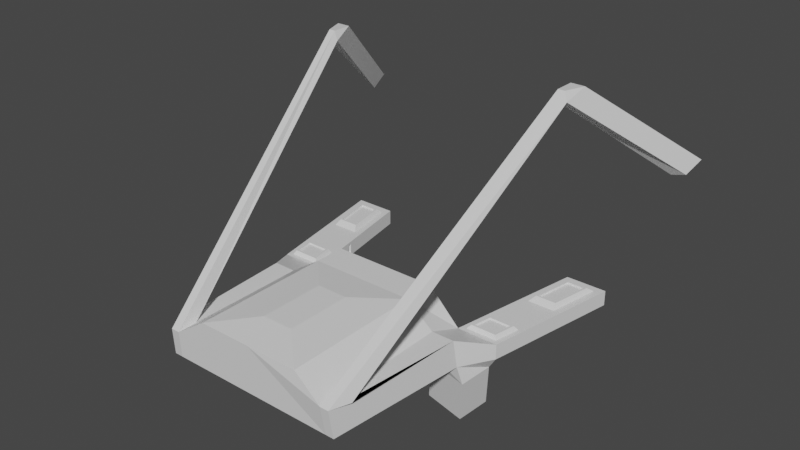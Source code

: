 # Source: Cockpit_01.blend  (saved by Blender 3.2.14; exported with 4.5.12 LTS)
import bpy
from mathutils import Matrix  # noqa: F401  (used for matrix-valued properties, if any)

bpy.ops.wm.read_factory_settings(use_empty=True)
scene = bpy.context.scene
scene.name = 'Scene'

# ---- collections
col_collection = bpy.data.collections.new('Collection'); scene.collection.children.link(col_collection)

# ---- images (referenced by path relative to the original .blend; pixels are not part of the script)
import os
ASSET_DIR = os.environ.get("B2B_ASSET_DIR", "")  # directory of the original .blend (textures are referenced by path, not embedded)
HERE = os.path.dirname(os.path.abspath(__file__))  # packed textures are extracted next to this script under _unpacked/

def load_image(name, relpath, width, height, colorspace="sRGB"):
    """Load a texture the original file referenced (path relative to the .blend, or extracted next to this script)."""
    p = next((c for c in (os.path.join(HERE, relpath), os.path.join(ASSET_DIR, relpath)) if relpath and os.path.exists(c)), "")
    if p:
        img = bpy.data.images.load(p, check_existing=True)
        img.name = name
    else:  # same state as the original file: an image datablock whose file is absent (Cycles renders it pink)
        img = bpy.data.images.new(name, width, height)
        img.source = "FILE"
        img.filepath = "//" + (relpath or name)
    img.colorspace_settings.name = colorspace
    return img
img_pallet_png = load_image('pallet.png', 'pallet.png', 1024, 1024, 'sRGB')

# ---- materials (node trees are filled in below, after node groups)
mat_material = bpy.data.materials.new('Material')
mat_material.alpha_threshold = 0.0
mat_material.use_transparent_shadow = False
mat_material.line_color = (0.0, 0.0, 0.0, 1.0)

# ---- material node trees
mat_material.use_nodes = True; mat_material.node_tree.nodes.clear()
_N = mat_material.node_tree.nodes; _L = mat_material.node_tree.links
n0 = _N.new('ShaderNodeOutputMaterial'); n0.name = 'Material Output'; n0.location = (300, 300)
n1 = _N.new('ShaderNodeBsdfPrincipled'); n1.name = 'Principled BSDF'; n1.location = (10, 300)
n1.distribution = 'GGX'
n1.subsurface_method = 'RANDOM_WALK_SKIN'
n1.inputs[2].default_value = 0.4
n1.inputs[3].default_value = 1.45
n1.inputs[27].default_value = (0.0, 0.0, 0.0, 1.0)
n1.inputs[28].default_value = 1.0
n2 = _N.new('ShaderNodeTexImage'); n2.name = 'Image Texture'; n2.location = (-453, 229)
n2.image = img_pallet_png
_L.new(n1.outputs[0], n0.inputs[0])
n0.is_active_output = True

# ---- world
world_world = bpy.data.worlds.new('World'); scene.world = world_world
world_world.use_nodes = True; world_world.node_tree.nodes.clear()
_N = world_world.node_tree.nodes; _L = world_world.node_tree.links
n0 = _N.new('ShaderNodeOutputWorld'); n0.name = 'World Output'; n0.location = (300, 300)
n1 = _N.new('ShaderNodeBackground'); n1.name = 'Background'; n1.location = (10, 300)
n1.inputs[0].default_value = (0.05088, 0.05088, 0.05088, 1.0)
_L.new(n1.outputs[0], n0.inputs[0])
n0.is_active_output = True
world_world.color = (0.05088, 0.05088, 0.05088)
world_world.use_sun_shadow = False
world_world.sun_shadow_jitter_overblur = 0.0

# ---- meshes
me_cube = bpy.data.meshes.new('Cube')
me_cube.from_pydata([(-0.9722, 1.0, -0.2504), (-1.0, -1.0, -0.2782), (0.0, 1.0, -0.2504), (0.0, -1.0, 0.274), (0.0, -1.0, -0.2782), (0.0, 1.0, 0.2461), (-0.9722, 1.0, -0.1125), (-0.6165, 1.0, 0.2461), (-0.1838, -0.5873, 0.333), (-0.9746, -1.035, 0.04359), (0.0, 0.8058, -0.3389), (-0.4826, 0.8115, -0.3485), (-0.6281, 1.0, 0.274), (-1.069, 1.057, -0.101), (0.0, 1.0, 0.274), (-0.918, 0.9526, -0.2501), (0.0, 0.9526, -0.2501), (0.0, 0.9526, 0.188), (-0.918, 0.9526, -0.1284), (-0.6042, 0.9526, 0.188), (-1.484, 1.0, -0.2782), (-1.1, -1.0, -0.2782), (-1.437, 1.057, -0.101), (-1.075, -1.035, 0.04359), (-1.345, 2.662, -0.2312), (-1.367, 2.548, -0.101), (-1.735, 2.662, -0.2312), (-1.684, 2.548, -0.101), (-0.4754, 0.6257, -0.3712), (0.0, 0.6347, 0.274), (0.0, 0.6429, -0.3615), (-0.1838, 0.1872, 0.333), (-0.9746, 0.5993, 0.04359), (-1.266, 0.6347, -0.2782), (-1.241, 0.5993, 0.04359), (-1.383, 1.034, -0.4314), (-1.292, 1.058, -0.4715), (-0.8708, 0.71, -0.4055), (-1.308, 0.6799, -0.4933), (-1.281, 1.151, -0.9786), (-0.8856, 0.8007, -0.451), (-0.7691, 0.827, -0.9527), (-1.207, 0.7969, -1.04), (-0.8708, 0.71, -0.4055), (-1.0, 1.0, -0.3051), (-1.281, 1.151, -0.9786), (-0.7691, 0.827, -0.9527), (-0.8053, 0.8931, -0.8832), (-1.211, 1.15, -0.9037), (-1.219, 1.159, -0.916), (-1.304, 1.062, -0.4603), (-0.8775, 0.7917, -0.4387), (-0.7928, 0.8891, -0.8944), (-1.233, 1.069, -0.9009), (-1.305, 0.9863, -0.5135), (-0.9412, 0.756, -0.4951), (-0.8692, 0.8389, -0.8825), (-0.6281, -1.0, 0.274), (0.0, -0.5873, 0.333), (-0.6281, 0.6347, 0.274), (0.0, 0.1872, 0.333), (-1.563, 1.429, -0.2782), (-1.637, 1.837, -0.2782), (-1.712, 2.245, -0.2782), (-1.228, 2.245, -0.2782), (-1.153, 1.837, -0.2782), (-1.084, 1.458, -0.2492), (-1.494, 1.372, -0.101), (-1.569, 1.919, -0.101), (-1.631, 2.259, -0.101), (-1.309, 2.23, -0.101), (-1.252, 1.919, -0.101), (-1.126, 1.372, -0.101), (-1.735, 2.662, -0.1481), (-1.345, 2.662, -0.1481), (-1.712, 2.245, -0.101), (-1.637, 1.837, -0.101), (-1.228, 2.245, -0.101), (-1.153, 1.837, -0.101), (-1.366, 2.228, -0.04803), (-1.594, 2.254, -0.04803), (-1.609, 2.457, -0.04803), (-1.408, 2.457, -0.04803), (-1.528, 2.012, -0.04803), (-1.326, 2.012, -0.04803), (-1.635, 2.478, -0.04803), (-1.39, 2.478, -0.04803), (-1.573, 2.258, -0.04803), (-1.546, 1.991, -0.04803), (-1.345, 2.232, -0.04803), (-1.301, 1.991, -0.04803), (-1.366, 2.228, -0.06717), (-1.573, 2.258, -0.06717), (-1.609, 2.457, -0.06717), (-1.408, 2.457, -0.06717), (-1.528, 2.012, -0.06717), (-1.326, 2.012, -0.06717), (0.0, 1.0, -0.2782), (-1.0, 1.0, -0.2782), (-1.0, 0.6347, -0.2782), (0.0, 0.6347, -0.2782), (0.0, 0.8813, -0.7681), (0.0, 0.6955, -0.7908), (-0.4758, 0.8641, -0.7778), (-0.4686, 0.6783, -0.8005), (0.0, 0.8823, -0.3908), (-0.4209, 0.8903, -0.3992), (0.0, 0.9201, -0.6994), (-0.4161, 0.9281, -0.7078), (0.0, 0.8778, -0.3542), (-0.4584, 0.8845, -0.3633), (0.0, 0.9246, -0.736), (-0.4524, 0.9313, -0.7451), (0.0, 0.8643, -0.4139), (0.0, 0.8971, -0.6813), (-0.3921, 0.8734, -0.4217), (-0.3879, 0.9061, -0.6891), (-1.484, 1.0, -0.101), (-1.0, 1.0, -0.101), (-1.084, 1.458, -0.1301), (-1.563, 1.429, -0.101), (-1.389, 1.109, -0.0564), (-1.135, 1.109, -0.0564), (-1.174, 1.32, -0.0564), (-1.428, 1.32, -0.0564), (-1.409, 1.085, -0.0564), (-1.106, 1.085, -0.0564), (-1.154, 1.344, -0.0564), (-1.456, 1.344, -0.0564), (-1.379, 1.119, -0.07269), (-1.149, 1.119, -0.07269), (-1.184, 1.31, -0.07269), (-1.414, 1.31, -0.07269), (-1.298, 2.631, -0.2782), (-1.298, 2.631, -0.101), (-1.782, 2.631, -0.2782), (-1.782, 2.631, -0.101), (-1.324, 2.662, -0.252), (-1.324, 2.662, -0.1273), (-1.756, 2.662, -0.252), (-1.756, 2.662, -0.1273), (-1.37, 2.624, -0.2258), (-1.37, 2.624, -0.1534), (-1.71, 2.624, -0.2258), (-1.71, 2.624, -0.1534), (-1.54, 2.624, -0.2258), (-1.54, 2.624, -0.1534), (-1.625, 2.624, -0.2258), (-1.625, 2.624, -0.1534), (-1.455, 2.624, -0.2258), (-1.455, 2.624, -0.1534), (-1.498, 2.624, -0.2258), (-1.498, 2.624, -0.1534), (-1.413, 2.624, -0.2258), (-1.413, 2.624, -0.1534), (-1.583, 2.624, -0.2258), (-1.583, 2.624, -0.1534), (-1.668, 2.624, -0.2258), (-1.668, 2.624, -0.1534), (-1.37, 2.583, -0.2258), (-1.37, 2.583, -0.1534), (-1.413, 2.583, -0.2258), (-1.413, 2.583, -0.1534), (-1.583, 2.583, -0.2258), (-1.54, 2.583, -0.2258), (-1.583, 2.583, -0.1534), (-1.54, 2.583, -0.1534), (-1.668, 2.583, -0.2258), (-1.625, 2.583, -0.2258), (-1.668, 2.583, -0.1534), (-1.625, 2.583, -0.1534), (-1.498, 2.583, -0.2258), (-1.455, 2.583, -0.2258), (-1.498, 2.583, -0.1534), (-1.455, 2.583, -0.1534), (-1.121, 1.662, -0.2492), (-1.121, 1.662, -0.1301), (-1.092, 1.503, -0.2492), (-1.092, 1.503, -0.1301), (-1.129, 1.706, -0.2492), (-1.129, 1.706, -0.1301), (-1.097, 1.531, -0.2782), (-1.079, 1.429, -0.2782), (-1.097, 1.531, -0.101), (-1.079, 1.429, -0.101), (-1.134, 1.735, -0.2782), (-1.116, 1.633, -0.2782), (-1.134, 1.735, -0.101), (-1.116, 1.633, -0.101), (-1.144, 1.493, -0.2393), (-1.139, 1.463, -0.2393), (-1.144, 1.493, -0.1581), (-1.139, 1.463, -0.1581), (-1.182, 1.686, -0.2293), (-1.176, 1.656, -0.2293), (-1.182, 1.686, -0.15), (-1.176, 1.656, -0.15), (-0.9746, -0.8035, 0.04359), (-1.158, -0.8035, 0.04359), (-1.461, 2.116, 2.37), (-1.461, 1.884, 2.37), (-1.622, 2.116, 2.37), (-1.539, 1.884, 2.37), (-1.578, 1.873, 2.264), (-1.416, 1.873, 2.264), (-2.135, 3.504, 1.271), (-2.275, 3.563, 1.291), (-2.09, 3.262, 1.165), (-2.231, 3.321, 1.184)], [], [(4, 3, 57, 9, 1), (60, 31, 8, 58), (99, 100, 4, 1), (1, 9, 23, 21), (59, 12, 118, 32), (0, 6, 18, 15), (0, 2, 97, 98), (7, 6, 118, 12), (6, 0, 98, 118), (5, 7, 12, 14), (15, 18, 19, 17, 16), (2, 0, 15, 16), (7, 5, 17, 19), (6, 7, 19, 18), (33, 34, 117, 20), (99, 1, 21, 33), (64, 63, 135, 133), (32, 118, 117, 34), (73, 74, 142, 154, 150, 152, 146, 156, 148, 158, 144), (63, 75, 136, 135), (77, 64, 133, 134), (69, 68, 88, 80), (197, 32, 34, 198), (33, 20, 35, 38), (21, 23, 198, 34, 33), (57, 59, 32, 197, 9), (28, 11, 103, 104), (14, 12, 59, 29), (38, 35, 39, 42), (43, 37, 41, 46), (99, 33, 38, 37), (45, 46, 41, 42, 39), (36, 40, 55, 54), (20, 98, 44, 35), (37, 38, 42, 41), (98, 99, 37, 43, 44), (43, 35, 44), (45, 35, 50, 49), (35, 45, 39), (43, 46, 52, 51), (35, 43, 51, 50), (46, 45, 49, 52), (36, 48, 49, 50), (47, 40, 51, 52), (40, 36, 50, 51), (48, 47, 52, 49), (55, 56, 53, 54), (48, 36, 54, 53), (47, 48, 53, 56), (40, 47, 56, 55), (58, 8, 57, 3), (8, 31, 59, 57), (31, 60, 29, 59), (67, 22, 125, 128), (120, 184, 183, 188, 187, 78, 76), (71, 70, 89, 90), (118, 98, 182, 184), (187, 185, 65, 78), (78, 65, 64, 77), (20, 117, 120, 61), (61, 120, 76, 62), (62, 76, 75, 63), (98, 20, 61, 182), (182, 61, 62, 65, 185, 186, 181), (65, 62, 63, 64), (27, 25, 134, 136), (69, 27, 136, 75), (68, 69, 75, 76), (25, 70, 77, 134), (70, 71, 78, 77), (71, 68, 76, 78), (79, 82, 94, 91), (83, 84, 96, 95), (25, 27, 85, 86), (68, 71, 90, 88), (70, 25, 86, 89), (27, 69, 80, 85), (81, 82, 86, 85), (87, 81, 85, 80), (83, 87, 80, 88), (82, 79, 89, 86), (79, 84, 90, 89), (84, 83, 88, 90), (92, 91, 94, 93), (95, 96, 91, 92), (81, 87, 92, 93), (84, 79, 91, 96), (87, 83, 95, 92), (82, 81, 93, 94), (10, 11, 98, 97), (11, 28, 99, 98), (28, 30, 100, 99), (103, 101, 102, 104), (30, 28, 104, 102), (11, 10, 109, 110), (107, 108, 116, 114), (103, 11, 110, 112), (101, 103, 112, 111), (105, 106, 110, 109), (108, 107, 111, 112), (106, 108, 112, 110), (115, 113, 114, 116), (108, 106, 115, 116), (106, 105, 113, 115), (13, 22, 117, 118), (72, 13, 118, 184), (22, 67, 120, 117), (67, 72, 184, 120), (123, 124, 132, 131), (22, 13, 126, 125), (72, 67, 128, 127), (13, 72, 127, 126), (122, 121, 125, 126), (123, 122, 126, 127), (121, 124, 128, 125), (124, 123, 127, 128), (129, 130, 131, 132), (122, 123, 131, 130), (124, 121, 129, 132), (121, 122, 130, 129), (137, 138, 134, 133), (140, 139, 135, 136), (139, 137, 133, 135), (138, 140, 136, 134), (24, 74, 138, 137), (73, 26, 139, 140), (26, 24, 137, 139), (74, 73, 140, 138), (158, 157, 143, 144), (26, 73, 144, 143), (24, 26, 143, 157, 147, 155, 145, 151, 149, 153, 141), (74, 24, 141, 142), (152, 151, 145, 146), (156, 155, 147, 148), (154, 153, 149, 150), (152, 150, 174, 173), (142, 141, 159, 160), (153, 154, 162, 161), (149, 151, 171, 172), (174, 172, 171, 173), (160, 159, 161, 162), (166, 164, 163, 165), (170, 168, 167, 169), (145, 155, 163, 164), (150, 149, 172, 174), (156, 146, 166, 165), (141, 153, 161, 159), (146, 145, 164, 166), (155, 156, 165, 163), (154, 142, 160, 162), (147, 157, 167, 168), (151, 152, 173, 171), (158, 148, 170, 169), (148, 147, 168, 170), (157, 158, 169, 167), (183, 181, 186, 188), (178, 119, 192, 191), (175, 179, 193, 194), (177, 66, 182, 181), (119, 178, 183, 184), (66, 119, 184, 182), (179, 175, 186, 185), (176, 180, 187, 188), (175, 176, 188, 186), (178, 177, 181, 183), (180, 179, 185, 187), (192, 190, 189, 191), (196, 194, 193, 195), (177, 178, 191, 189), (180, 176, 196, 195), (119, 66, 190, 192), (66, 177, 189, 190), (179, 180, 195, 193), (176, 175, 194, 196), (198, 23, 202, 201, 203), (200, 199, 201, 202), (9, 197, 204, 199, 200), (201, 199, 205, 206), (23, 9, 200, 202), (197, 198, 203, 204), (207, 208, 206, 205), (204, 203, 208, 207), (203, 201, 206, 208), (199, 204, 207, 205)])
_uv = me_cube.uv_layers.new(name='UVMap')
_uv.uv.foreach_set('vector', [0.5508, 0.04688, 0.5508, 0.04688, 0.5508, 0.04688, 0.5508, 0.04688, 0.5508, 0.04688, 0.5508, 0.04688, 0.5508, 0.04688, 0.5508, 0.04688, 0.5508, 0.04688, 0.5508, 0.04688, 0.5508, 0.04688, 0.5508, 0.04688, 0.5508, 0.04688, 0.5508, 0.04688, 0.5508, 0.04688, 0.5508, 0.04688, 0.5508, 0.04688, 0.5508, 0.04688, 0.5508, 0.04688, 0.5508, 0.04688, 0.5508, 0.04688, 0.5508, 0.04688, 0.5508, 0.04688, 0.5508, 0.04688, 0.5508, 0.04688, 0.5508, 0.04688, 0.5508, 0.04688, 0.5508, 0.04688, 0.5508, 0.04688, 0.5508, 0.04688, 0.5508, 0.04688, 0.5508, 0.04688, 0.5508, 0.04688, 0.5508, 0.04688, 0.5508, 0.04688, 0.5508, 0.04688, 0.5508, 0.04688, 0.5508, 0.04688, 0.5508, 0.04688, 0.5508, 0.04688, 0.5508, 0.04688, 0.4844, 0.6719, 0.4844, 0.6719, 0.4844, 0.6719, 0.4844, 0.6719, 0.4844, 0.6719, 0.5508, 0.04688, 0.5508, 0.04688, 0.5508, 0.04688, 0.5508, 0.04688, 0.5508, 0.04688, 0.5508, 0.04688, 0.5508, 0.04688, 0.5508, 0.04688, 0.5508, 0.04688, 0.5508, 0.04688, 0.5508, 0.04688, 0.5508, 0.04688, 0.5508, 0.04688, 0.5508, 0.04688, 0.5508, 0.04688, 0.5508, 0.04688, 0.5508, 0.04688, 0.5508, 0.04688, 0.5508, 0.04688, 0.5508, 0.04688, 0.5508, 0.04688, 0.5508, 0.04688, 0.5508, 0.04688, 0.5508, 0.04688, 0.5508, 0.04688, 0.5508, 0.04688, 0.5508, 0.04688, 0.5508, 0.04688, 0.5508, 0.04688, 0.5508, 0.04688, 0.5508, 0.04688, 0.5508, 0.04688, 0.5508, 0.04688, 0.5508, 0.04688, 0.5508, 0.04688, 0.5508, 0.04688, 0.5508, 0.04688, 0.5508, 0.04688, 0.5508, 0.04688, 0.5508, 0.04688, 0.5508, 0.04688, 0.5508, 0.04688, 0.5508, 0.04688, 0.5508, 0.04688, 0.5508, 0.04688, 0.5508, 0.04688, 0.5508, 0.04688, 0.5508, 0.04688, 0.5508, 0.04688, 0.5508, 0.04688, 0.5508, 0.04688, 0.5508, 0.04688, 0.5508, 0.04688, 0.5508, 0.04688, 0.5508, 0.04688, 0.5508, 0.04688, 0.5508, 0.04688, 0.5508, 0.04688, 0.5508, 0.04688, 0.5508, 0.04688, 0.5508, 0.04688, 0.5508, 0.04688, 0.5508, 0.04688, 0.5508, 0.04688, 0.5508, 0.04688, 0.5508, 0.04688, 0.5508, 0.04688, 0.5508, 0.04688, 0.5508, 0.04688, 0.5508, 0.04688, 0.5508, 0.04688, 0.5508, 0.04688, 0.5508, 0.04688, 0.5508, 0.04688, 0.5508, 0.04688, 0.5508, 0.04688, 0.5508, 0.04688, 0.5508, 0.04688, 0.5508, 0.04688, 0.5508, 0.04688, 0.5508, 0.04688, 0.5508, 0.04688, 0.5508, 0.04688, 0.5508, 0.04688, 0.5508, 0.04688, 0.5508, 0.04688, 0.5508, 0.04688, 0.5508, 0.04688, 0.5508, 0.04688, 0.5508, 0.04688, 0.5508, 0.04688, 0.5508, 0.04688, 0.5508, 0.04688, 0.5508, 0.04688, 0.5508, 0.04688, 0.5508, 0.04688, 0.5508, 0.04688, 0.5508, 0.04688, 0.5508, 0.04688, 0.5508, 0.04688, 0.5508, 0.04688, 0.5508, 0.04688, 0.5508, 0.04688, 0.5508, 0.04688, 0.5508, 0.04688, 0.5508, 0.04688, 0.5508, 0.04688, 0.5508, 0.04688, 0.5508, 0.04688, 0.5508, 0.04688, 0.5508, 0.04688, 0.5508, 0.04688, 0.5508, 0.04688, 0.5508, 0.04688, 0.5508, 0.04688, 0.5508, 0.04688, 0.5508, 0.04688, 0.5508, 0.04688, 0.5508, 0.04688, 0.5508, 0.04688, 0.5508, 0.04688, 0.5508, 0.04688, 0.5508, 0.04688, 0.5508, 0.04688, 0.5508, 0.04688, 0.5508, 0.04688, 0.5508, 0.04688, 0.5508, 0.04688, 0.5508, 0.04688, 0.5508, 0.04688, 0.5508, 0.04688, 0.5508, 0.04688, 0.5508, 0.04688, 0.5508, 0.04688, 0.5508, 0.04688, 0.5508, 0.04688, 0.5508, 0.04688, 0.5508, 0.04688, 0.5508, 0.04688, 0.5508, 0.04688, 0.5508, 0.04688, 0.5508, 0.04688, 0.5508, 0.04688, 0.5508, 0.04688, 0.5508, 0.04688, 0.5508, 0.04688, 0.5508, 0.04688, 0.5508, 0.04688, 0.5508, 0.04688, 0.582, 0.8047, 0.582, 0.8047, 0.582, 0.8047, 0.582, 0.8047, 0.5508, 0.04688, 0.5508, 0.04688, 0.5508, 0.04688, 0.5508, 0.04688, 0.5508, 0.04688, 0.5508, 0.04688, 0.5508, 0.04688, 0.5508, 0.04688, 0.5508, 0.04688, 0.5508, 0.04688, 0.5508, 0.04688, 0.5508, 0.04688, 0.5508, 0.04688, 0.5508, 0.04688, 0.5508, 0.04688, 0.5508, 0.04688, 0.5508, 0.04688, 0.5508, 0.04688, 0.5508, 0.04688, 0.5508, 0.04688, 0.5508, 0.04688, 0.5508, 0.04688, 0.5508, 0.04688, 0.5508, 0.04688, 0.5508, 0.04688, 0.5508, 0.04688, 0.5508, 0.04688, 0.5508, 0.04688, 0.5508, 0.04688, 0.5508, 0.04688, 0.5508, 0.04688, 0.5508, 0.04688, 0.5508, 0.04688, 0.5508, 0.04688, 0.5508, 0.04688, 0.5508, 0.04688, 0.5508, 0.04688, 0.5508, 0.04688, 0.5508, 0.04688, 0.5508, 0.04688, 0.5508, 0.04688, 0.5508, 0.04688, 0.5508, 0.04688, 0.5508, 0.04688, 0.5508, 0.04688, 0.5508, 0.04688, 0.5508, 0.04688, 0.5508, 0.04688, 0.5508, 0.04688, 0.5508, 0.04688, 0.5508, 0.04688, 0.5508, 0.04688, 0.5508, 0.04688, 0.5508, 0.04688, 0.5508, 0.04688, 0.5508, 0.04688, 0.5508, 0.04688, 0.5508, 0.04688, 0.5508, 0.04688, 0.5508, 0.04688, 0.5508, 0.04688, 0.5508, 0.04688, 0.5508, 0.04688, 0.5508, 0.04688, 0.5508, 0.04688, 0.5508, 0.04688, 0.5508, 0.04688, 0.5508, 0.04688, 0.5508, 0.04688, 0.5508, 0.04688, 0.5508, 0.04688, 0.5508, 0.04688, 0.5508, 0.04688, 0.5508, 0.04688, 0.5508, 0.04688, 0.5508, 0.04688, 0.5508, 0.04688, 0.5508, 0.04688, 0.5508, 0.04688, 0.5508, 0.04688, 0.5508, 0.04688, 0.5508, 0.04688, 0.5508, 0.04688, 0.5508, 0.04688, 0.5508, 0.04688, 0.5508, 0.04688, 0.5508, 0.04688, 0.5508, 0.04688, 0.5508, 0.04688, 0.5508, 0.04688, 0.5508, 0.04688, 0.5508, 0.04688, 0.5508, 0.04688, 0.5508, 0.04688, 0.5508, 0.04688, 0.5508, 0.04688, 0.5508, 0.04688, 0.5508, 0.04688, 0.5508, 0.04688, 0.5508, 0.04688, 0.5508, 0.04688, 0.5508, 0.04688, 0.5508, 0.04688, 0.5508, 0.04688, 0.5508, 0.04688, 0.5508, 0.04688, 0.5508, 0.04688, 0.5508, 0.04688, 0.5508, 0.04688, 0.5508, 0.04688, 0.5508, 0.04688, 0.5508, 0.04688, 0.5508, 0.04688, 0.5508, 0.04688, 0.5508, 0.04688, 0.5508, 0.04688, 0.5508, 0.04688, 0.5508, 0.04688, 0.5508, 0.04688, 0.5508, 0.04688, 0.5508, 0.04688, 0.5508, 0.04688, 0.5508, 0.04688, 0.5508, 0.04688, 0.5508, 0.04688, 0.5508, 0.04688, 0.5508, 0.04688, 0.5508, 0.04688, 0.5508, 0.04688, 0.5508, 0.04688, 0.5508, 0.04688, 0.5508, 0.04688, 0.5508, 0.04688, 0.5508, 0.04688, 0.5508, 0.04688, 0.5508, 0.04688, 0.5508, 0.04688, 0.5508, 0.04688, 0.5508, 0.04688, 0.5508, 0.04688, 0.5508, 0.04688, 0.5508, 0.04688, 0.5508, 0.04688, 0.5508, 0.04688, 0.5508, 0.04688, 0.5508, 0.04688, 0.5508, 0.04688, 0.5508, 0.04688, 0.5508, 0.04688, 0.5508, 0.04688, 0.5156, 0.4492, 0.5156, 0.4492, 0.5156, 0.4492, 0.5156, 0.4492, 0.5156, 0.4492, 0.5156, 0.4492, 0.5156, 0.4492, 0.5156, 0.4492, 0.5508, 0.04688, 0.5508, 0.04688, 0.5508, 0.04688, 0.5508, 0.04688, 0.5508, 0.04688, 0.5508, 0.04688, 0.5508, 0.04688, 0.5508, 0.04688, 0.5508, 0.04688, 0.5508, 0.04688, 0.5508, 0.04688, 0.5508, 0.04688, 0.5508, 0.04688, 0.5508, 0.04688, 0.5508, 0.04688, 0.5508, 0.04688, 0.5508, 0.04688, 0.5508, 0.04688, 0.5508, 0.04688, 0.5508, 0.04688, 0.5508, 0.04688, 0.5508, 0.04688, 0.5508, 0.04688, 0.5508, 0.04688, 0.5508, 0.04688, 0.5508, 0.04688, 0.5508, 0.04688, 0.5508, 0.04688, 0.5508, 0.04688, 0.5508, 0.04688, 0.5508, 0.04688, 0.5508, 0.04688, 0.5508, 0.04688, 0.5508, 0.04688, 0.5508, 0.04688, 0.5508, 0.04688, 0.5508, 0.04688, 0.5508, 0.04688, 0.5508, 0.04688, 0.5508, 0.04688, 0.5508, 0.04688, 0.5508, 0.04688, 0.5508, 0.04688, 0.5508, 0.04688, 0.5508, 0.04688, 0.5508, 0.04688, 0.5508, 0.04688, 0.5508, 0.04688, 0.5508, 0.04688, 0.5508, 0.04688, 0.5508, 0.04688, 0.5508, 0.04688, 0.5508, 0.04688, 0.5508, 0.04688, 0.5508, 0.04688, 0.5508, 0.04688, 0.5508, 0.04688, 0.5508, 0.04688, 0.5508, 0.04688, 0.5508, 0.04688, 0.5508, 0.04688, 0.5508, 0.04688, 0.5508, 0.04688, 0.5508, 0.04688, 0.5391, 0.6758, 0.5391, 0.6758, 0.5391, 0.6758, 0.5391, 0.6758, 0.5508, 0.04688, 0.5508, 0.04688, 0.5508, 0.04688, 0.5508, 0.04688, 0.5508, 0.04688, 0.5508, 0.04688, 0.5508, 0.04688, 0.5508, 0.04688, 0.5508, 0.04688, 0.5508, 0.04688, 0.5508, 0.04688, 0.5508, 0.04688, 0.5508, 0.04688, 0.5508, 0.04688, 0.5508, 0.04688, 0.5508, 0.04688, 0.5508, 0.04688, 0.5508, 0.04688, 0.5508, 0.04688, 0.5508, 0.04688, 0.5508, 0.04688, 0.5508, 0.04688, 0.5508, 0.04688, 0.5508, 0.04688, 0.5508, 0.04688, 0.5508, 0.04688, 0.5508, 0.04688, 0.5508, 0.04688, 0.5508, 0.04688, 0.5508, 0.04688, 0.5508, 0.04688, 0.5508, 0.04688, 0.5508, 0.04688, 0.5508, 0.04688, 0.5508, 0.04688, 0.5508, 0.04688, 0.5508, 0.04688, 0.5508, 0.04688, 0.5508, 0.04688, 0.5508, 0.04688, 0.5508, 0.04688, 0.5508, 0.04688, 0.5508, 0.04688, 0.5508, 0.04688, 0.5508, 0.04688, 0.5508, 0.04688, 0.5508, 0.04688, 0.5508, 0.04688, 0.5508, 0.04688, 0.5508, 0.04688, 0.5508, 0.04688, 0.5508, 0.04688, 0.5508, 0.04688, 0.5508, 0.04688, 0.5508, 0.04688, 0.5508, 0.04688, 0.6719, 0.6797, 0.6719, 0.6797, 0.6719, 0.6797, 0.6719, 0.6797, 0.5508, 0.04688, 0.5508, 0.04688, 0.5508, 0.04688, 0.5508, 0.04688, 0.5508, 0.04688, 0.5508, 0.04688, 0.5508, 0.04688, 0.5508, 0.04688, 0.5508, 0.04688, 0.5508, 0.04688, 0.5508, 0.04688, 0.5508, 0.04688, 0.5508, 0.04688, 0.5508, 0.04688, 0.5508, 0.04688, 0.5508, 0.04688, 0.5508, 0.04688, 0.5508, 0.04688, 0.5508, 0.04688, 0.5508, 0.04688, 0.5508, 0.04688, 0.5508, 0.04688, 0.5508, 0.04688, 0.5508, 0.04688, 0.5508, 0.04688, 0.5508, 0.04688, 0.5508, 0.04688, 0.5508, 0.04688, 0.5508, 0.04688, 0.5508, 0.04688, 0.5508, 0.04688, 0.5508, 0.04688, 0.5508, 0.04688, 0.5508, 0.04688, 0.5508, 0.04688, 0.5508, 0.04688, 0.5508, 0.04688, 0.5508, 0.04688, 0.5508, 0.04688, 0.5508, 0.04688, 0.5508, 0.04688, 0.5508, 0.04688, 0.5508, 0.04688, 0.5508, 0.04688, 0.5508, 0.04688, 0.5508, 0.04688, 0.5508, 0.04688, 0.5508, 0.04688, 0.5508, 0.04688, 0.5508, 0.04688, 0.5508, 0.04688, 0.5508, 0.04688, 0.5508, 0.04688, 0.5508, 0.04688, 0.5508, 0.04688, 0.5508, 0.04688, 0.5508, 0.04688, 0.5508, 0.04688, 0.5508, 0.04688, 0.5508, 0.04688, 0.5508, 0.04688, 0.5508, 0.04688, 0.5508, 0.04688, 0.5508, 0.04688, 0.5508, 0.04688, 0.5508, 0.04688, 0.5508, 0.04688, 0.5508, 0.04688, 0.5508, 0.04688, 0.5508, 0.04688, 0.5508, 0.04688, 0.5508, 0.04688, 0.5508, 0.04688, 0.5508, 0.04688, 0.5508, 0.04688, 0.5508, 0.04688, 0.5508, 0.04688, 0.5508, 0.04688, 0.5508, 0.04688, 0.04688, 0.9414, 0.04688, 0.9414, 0.04688, 0.9414, 0.04688, 0.9414, 0.04688, 0.9414, 0.04688, 0.9414, 0.04688, 0.9414, 0.04688, 0.9414, 0.04688, 0.9414, 0.04688, 0.9414, 0.04688, 0.9414, 0.04688, 0.9414, 0.04688, 0.9414, 0.04688, 0.9414, 0.04688, 0.9414, 0.04688, 0.9414, 0.04688, 0.9414, 0.04688, 0.9414, 0.04688, 0.9414, 0.04688, 0.9414, 0.04688, 0.9414, 0.04688, 0.9414, 0.04688, 0.9414, 0.04688, 0.9414, 0.04688, 0.9414, 0.04688, 0.9414, 0.04688, 0.9414, 0.04688, 0.9414, 0.04688, 0.9414, 0.04688, 0.9414, 0.04688, 0.9414, 0.04688, 0.9414, 0.04688, 0.9414, 0.04688, 0.9414, 0.04688, 0.9414, 0.04688, 0.9414, 0.04688, 0.9414, 0.04688, 0.9414, 0.04688, 0.9414, 0.04688, 0.9414, 0.04688, 0.9414, 0.04688, 0.9414, 0.04688, 0.9414, 0.04688, 0.9414, 0.04688, 0.9414, 0.04688, 0.9414, 0.04688, 0.9414, 0.04688, 0.9414, 0.04688, 0.9414, 0.04688, 0.9414, 0.04688, 0.9414, 0.04688, 0.9414, 0.04688, 0.9414, 0.04688, 0.9414, 0.04688, 0.9414, 0.04688, 0.9414, 0.04688, 0.9414, 0.04688, 0.9414, 0.04688, 0.9414, 0.04688, 0.9414, 0.04688, 0.9414, 0.04688, 0.9414, 0.04688, 0.9414, 0.04688, 0.9414, 0.04688, 0.9414, 0.04688, 0.9414, 0.04688, 0.9414, 0.04688, 0.9414, 0.04688, 0.9414, 0.04688, 0.9414, 0.04688, 0.9414, 0.04688, 0.9414, 0.04688, 0.9414, 0.04688, 0.9414, 0.04688, 0.9414, 0.04688, 0.9414, 0.04688, 0.9414, 0.04688, 0.9414, 0.04688, 0.9414, 0.04688, 0.9414, 0.5508, 0.04688, 0.5508, 0.04688, 0.5508, 0.04688, 0.5508, 0.04688, 0.05078, 0.8359, 0.05078, 0.8359, 0.05078, 0.8359, 0.05078, 0.8359, 0.05078, 0.8359, 0.05078, 0.8359, 0.05078, 0.8359, 0.05078, 0.8359, 0.5508, 0.04688, 0.5508, 0.04688, 0.5508, 0.04688, 0.5508, 0.04688, 0.5508, 0.04688, 0.5508, 0.04688, 0.5508, 0.04688, 0.5508, 0.04688, 0.5508, 0.04688, 0.5508, 0.04688, 0.5508, 0.04688, 0.5508, 0.04688, 0.5508, 0.04688, 0.5508, 0.04688, 0.5508, 0.04688, 0.5508, 0.04688, 0.5508, 0.04688, 0.5508, 0.04688, 0.5508, 0.04688, 0.5508, 0.04688, 0.5508, 0.04688, 0.5508, 0.04688, 0.5508, 0.04688, 0.5508, 0.04688, 0.5508, 0.04688, 0.5508, 0.04688, 0.5508, 0.04688, 0.5508, 0.04688, 0.5508, 0.04688, 0.5508, 0.04688, 0.5508, 0.04688, 0.5508, 0.04688, 0.05078, 0.8359, 0.05078, 0.8359, 0.05078, 0.8359, 0.05078, 0.8359, 0.05078, 0.8359, 0.05078, 0.8359, 0.05078, 0.8359, 0.05078, 0.8359, 0.05078, 0.8359, 0.05078, 0.8359, 0.05078, 0.8359, 0.05078, 0.8359, 0.05078, 0.8359, 0.05078, 0.8359, 0.05078, 0.8359, 0.05078, 0.8359, 0.05078, 0.8359, 0.05078, 0.8359, 0.05078, 0.8359, 0.05078, 0.8359, 0.05078, 0.8359, 0.05078, 0.8359, 0.05078, 0.8359, 0.05078, 0.8359, 0.05078, 0.8359, 0.05078, 0.8359, 0.05078, 0.8359, 0.05078, 0.8359, 0.05078, 0.8359, 0.05078, 0.8359, 0.05078, 0.8359, 0.05078, 0.8359, 0.5508, 0.04688, 0.5508, 0.04688, 0.5508, 0.04688, 0.5508, 0.04688, 0.5508, 0.04688, 0.5508, 0.04688, 0.5508, 0.04688, 0.5508, 0.04688, 0.5508, 0.04688, 0.5508, 0.04688, 0.5508, 0.04688, 0.5508, 0.04688, 0.5508, 0.04688, 0.5508, 0.04688, 0.5508, 0.04688, 0.5508, 0.04688, 0.5508, 0.04688, 0.5508, 0.04688, 0.5508, 0.04688, 0.5508, 0.04688, 0.5508, 0.04688, 0.5508, 0.04688, 0.5508, 0.04688, 0.5508, 0.04688, 0.5508, 0.04688, 0.5508, 0.04688, 0.5508, 0.04688, 0.5508, 0.04688, 0.5508, 0.04688, 0.5508, 0.04688, 0.5508, 0.04688, 0.5508, 0.04688, 0.5508, 0.04688, 0.5508, 0.04688, 0.5508, 0.04688, 0.5508, 0.04688, 0.5508, 0.04688, 0.5508, 0.04688, 0.5508, 0.04688, 0.5508, 0.04688, 0.5508, 0.04688, 0.5508, 0.04688])
me_cube.materials.append(mat_material)
me_cube.use_mirror_vertex_groups = False
me_cube.update()

# ---- objects
ob_cube = bpy.data.objects.new('Cube', me_cube)

# ---- transforms, parenting, visibility, modifiers, constraints
ob_cube.location = (0.0, 0.0, 0.0)
ob_cube.scale = (-1.0, 1.0, 1.0)
ob_cube.lock_rotations_4d = False
ob_cube.empty_display_type = 'ARROWS'
ob_cube.lineart.crease_threshold = 0.0
_m = ob_cube.modifiers.new('Mirror', 'MIRROR')
_m.use_clip = True

# ---- collection membership
col_collection.objects.link(ob_cube)

# ---- scene / render settings (as saved in the file)
scene.frame_start = 1; scene.frame_end = 250; scene.frame_set(1)
scene.render.engine = 'BLENDER_EEVEE_NEXT'
scene.cycles.sampling_pattern = 'TABULATED_SOBOL'
scene.cycles.use_light_tree = False
scene.view_settings.view_transform = 'Filmic'
bpy.context.view_layer.update()

# ---- added for rendering (the .blend has no active camera and no usable light): camera, sun
cam_auto = bpy.data.cameras.new('AutoCamera')
cam_auto.lens = 50.0
cam_auto.sensor_width = 36.0
cam_auto.clip_end = 1000.0
ob_auto_camera = bpy.data.objects.new('AutoCamera', cam_auto)
scene.collection.objects.link(ob_auto_camera)
ob_auto_camera.location = (6.76697, -6.85633, 6.07839)
ob_auto_camera.rotation_euler = (1.09748, -7.21219e-08, 0.694738)
scene.camera = ob_auto_camera
light_auto_sun = bpy.data.lights.new('AutoSun', 'SUN')
light_auto_sun.energy = 3.0
light_auto_sun.angle = 0.0523599
ob_auto_sun = bpy.data.objects.new('AutoSun', light_auto_sun)
scene.collection.objects.link(ob_auto_sun)
ob_auto_sun.rotation_euler = (0.872665, 0.174533, 0.523599)
bpy.context.view_layer.update()
